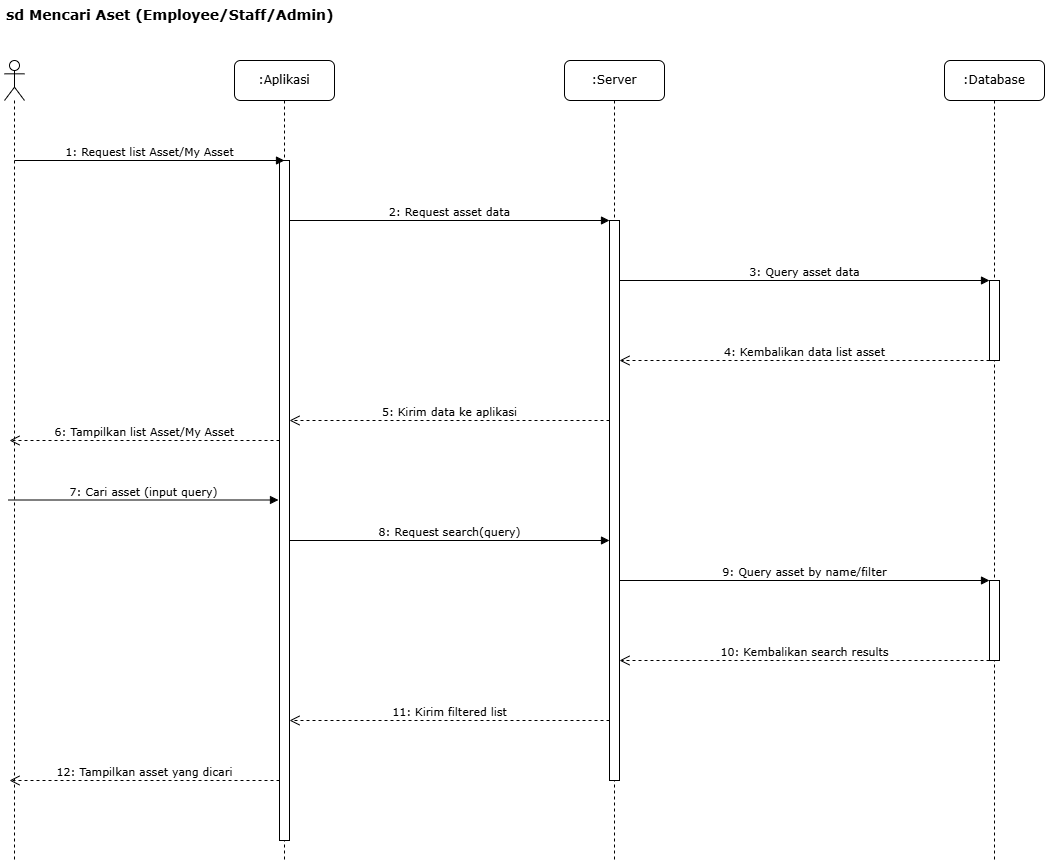

The diagram above was exported from draw.io. Its source (the exported page's mxGraphModel, read from the mxfile embedded in the PNG):
<mxGraphModel dx="858" dy="523" grid="1" gridSize="10" guides="1" tooltips="1" connect="1" arrows="1" fold="1" page="1" pageScale="1" pageWidth="827" pageHeight="1169" math="0" shadow="0">
  <root>
    <mxCell id="0" />
    <mxCell id="1" parent="0" />
    <mxCell id="title" value="sd Mencari Aset (Employee/Staff/Admin)" style="text;html=1;strokeColor=none;fillColor=none;align=left;verticalAlign=top;whiteSpace=wrap;rounded=0;fontFamily=Verdana;fontSize=14;fontStyle=1" vertex="1" parent="1">
      <mxGeometry x="140" y="20" width="360" height="30" as="geometry" />
    </mxCell>
    <mxCell id="actor_user" value="" style="shape=umlLifeline;perimeter=lifelinePerimeter;whiteSpace=wrap;html=1;container=1;dropTarget=0;collapsible=0;recursiveResize=0;outlineConnect=0;portConstraint=eastwest;newEdgeStyle={&quot;curved&quot;:0,&quot;rounded&quot;:0};participant=umlActor;" vertex="1" parent="1">
      <mxGeometry x="140" y="80" width="20" height="800" as="geometry" />
    </mxCell>
    <mxCell id="lifeline_app" value=":Aplikasi" style="shape=umlLifeline;perimeter=lifelinePerimeter;whiteSpace=wrap;html=1;container=1;collapsible=0;recursiveResize=0;outlineConnect=0;rounded=1;shadow=0;comic=0;labelBackgroundColor=none;strokeWidth=1;fontFamily=Verdana;fontSize=12;align=center;" vertex="1" parent="1">
      <mxGeometry x="370" y="80" width="100" height="800" as="geometry" />
    </mxCell>
    <mxCell id="lifeline_server" value=":Server" style="shape=umlLifeline;perimeter=lifelinePerimeter;whiteSpace=wrap;html=1;container=1;collapsible=0;recursiveResize=0;outlineConnect=0;rounded=1;shadow=0;comic=0;labelBackgroundColor=none;strokeWidth=1;fontFamily=Verdana;fontSize=12;align=center;" vertex="1" parent="1">
      <mxGeometry x="700" y="80" width="100" height="800" as="geometry" />
    </mxCell>
    <mxCell id="lifeline_db" value=":Database" style="shape=umlLifeline;perimeter=lifelinePerimeter;whiteSpace=wrap;html=1;container=1;collapsible=0;recursiveResize=0;outlineConnect=0;rounded=1;shadow=0;comic=0;labelBackgroundColor=none;strokeWidth=1;fontFamily=Verdana;fontSize=12;align=center;" vertex="1" parent="1">
      <mxGeometry x="1080" y="80" width="100" height="800" as="geometry" />
    </mxCell>
    <mxCell id="act_app_main" value="" style="html=1;points=[];perimeter=orthogonalPerimeter;fillColor=#ffffff;strokeColor=#000000;strokeWidth=1;" vertex="1" parent="1">
      <mxGeometry x="415" y="180" width="10" height="680" as="geometry" />
    </mxCell>
    <mxCell id="act_server_main" value="" style="html=1;points=[];perimeter=orthogonalPerimeter;fillColor=#ffffff;strokeColor=#000000;strokeWidth=1;" vertex="1" parent="1">
      <mxGeometry x="745" y="240" width="10" height="560" as="geometry" />
    </mxCell>
    <mxCell id="act_db_query1" value="" style="html=1;points=[];perimeter=orthogonalPerimeter;fillColor=#ffffff;strokeColor=#000000;strokeWidth=1;" vertex="1" parent="1">
      <mxGeometry x="1125" y="300" width="10" height="80" as="geometry" />
    </mxCell>
    <mxCell id="act_db_query2" value="" style="html=1;points=[];perimeter=orthogonalPerimeter;fillColor=#ffffff;strokeColor=#000000;strokeWidth=1;" vertex="1" parent="1">
      <mxGeometry x="1125" y="600" width="10" height="80" as="geometry" />
    </mxCell>
    <mxCell id="msg1" value="1: Request list Asset/My Asset" style="html=1;verticalAlign=bottom;labelBackgroundColor=none;endArrow=block;rounded=0;fontFamily=Verdana;fontSize=11;" edge="1" parent="1">
      <mxGeometry width="160" relative="1" as="geometry">
        <mxPoint x="150" y="180" as="sourcePoint" />
        <mxPoint x="420" y="180" as="targetPoint" />
      </mxGeometry>
    </mxCell>
    <mxCell id="msg2" value="2: Request asset data" style="html=1;verticalAlign=bottom;endArrow=block;labelBackgroundColor=none;fontFamily=Verdana;fontSize=11;" edge="1" parent="1">
      <mxGeometry relative="1" as="geometry">
        <mxPoint x="425" y="240" as="sourcePoint" />
        <mxPoint x="745" y="240" as="targetPoint" />
      </mxGeometry>
    </mxCell>
    <mxCell id="msg3" value="3: Query asset data" style="html=1;verticalAlign=bottom;endArrow=block;labelBackgroundColor=none;fontFamily=Verdana;fontSize=11;" edge="1" parent="1">
      <mxGeometry relative="1" as="geometry">
        <mxPoint x="755" y="300" as="sourcePoint" />
        <mxPoint x="1125" y="300" as="targetPoint" />
      </mxGeometry>
    </mxCell>
    <mxCell id="msg4_return" value="4: Kembalikan data list asset" style="html=1;verticalAlign=bottom;endArrow=open;dashed=1;endSize=8;labelBackgroundColor=none;fontFamily=Verdana;fontSize=11;" edge="1" parent="1">
      <mxGeometry relative="1" as="geometry">
        <mxPoint x="1125" y="380" as="sourcePoint" />
        <mxPoint x="755" y="380" as="targetPoint" />
      </mxGeometry>
    </mxCell>
    <mxCell id="msg5_return" value="5: Kirim data ke aplikasi" style="html=1;verticalAlign=bottom;endArrow=open;dashed=1;endSize=8;labelBackgroundColor=none;fontFamily=Verdana;fontSize=11;" edge="1" parent="1">
      <mxGeometry relative="1" as="geometry">
        <mxPoint x="745" y="440" as="sourcePoint" />
        <mxPoint x="425" y="440" as="targetPoint" />
      </mxGeometry>
    </mxCell>
    <mxCell id="msg6_return" value="6: Tampilkan list Asset/My Asset" style="html=1;verticalAlign=bottom;endArrow=open;dashed=1;endSize=8;labelBackgroundColor=none;fontFamily=Verdana;fontSize=11;" edge="1" parent="1">
      <mxGeometry relative="1" as="geometry">
        <mxPoint x="415" y="460" as="sourcePoint" />
        <mxPoint x="145" y="460" as="targetPoint" />
      </mxGeometry>
    </mxCell>
    <mxCell id="msg7" value="7: Cari asset (input query)" style="html=1;verticalAlign=bottom;labelBackgroundColor=none;endArrow=block;rounded=0;fontFamily=Verdana;fontSize=11;" edge="1" parent="1">
      <mxGeometry width="160" relative="1" as="geometry">
        <mxPoint x="144" y="519.5" as="sourcePoint" />
        <mxPoint x="414" y="519.5" as="targetPoint" />
      </mxGeometry>
    </mxCell>
    <mxCell id="msg8" value="8: Request search(query)" style="html=1;verticalAlign=bottom;endArrow=block;labelBackgroundColor=none;fontFamily=Verdana;fontSize=11;" edge="1" parent="1">
      <mxGeometry relative="1" as="geometry">
        <mxPoint x="425" y="560" as="sourcePoint" />
        <mxPoint x="745" y="560" as="targetPoint" />
      </mxGeometry>
    </mxCell>
    <mxCell id="msg9" value="9: Query asset by name/filter" style="html=1;verticalAlign=bottom;endArrow=block;labelBackgroundColor=none;fontFamily=Verdana;fontSize=11;" edge="1" parent="1" source="act_server_main" target="act_db_query2">
      <mxGeometry relative="1" as="geometry">
        <mxPoint x="755" y="600" as="sourcePoint" />
        <mxPoint x="1125" y="600" as="targetPoint" />
      </mxGeometry>
    </mxCell>
    <mxCell id="msg10_return" value="10: Kembalikan search results" style="html=1;verticalAlign=bottom;endArrow=open;dashed=1;endSize=8;labelBackgroundColor=none;fontFamily=Verdana;fontSize=11;" edge="1" parent="1" source="act_db_query2">
      <mxGeometry relative="1" as="geometry">
        <mxPoint x="1125" y="680" as="sourcePoint" />
        <mxPoint x="755" y="680" as="targetPoint" />
      </mxGeometry>
    </mxCell>
    <mxCell id="msg11_return" value="11: Kirim filtered list" style="html=1;verticalAlign=bottom;endArrow=open;dashed=1;endSize=8;labelBackgroundColor=none;fontFamily=Verdana;fontSize=11;" edge="1" parent="1">
      <mxGeometry relative="1" as="geometry">
        <mxPoint x="745" y="740" as="sourcePoint" />
        <mxPoint x="425" y="740" as="targetPoint" />
      </mxGeometry>
    </mxCell>
    <mxCell id="msg12_return" value="12: Tampilkan asset yang dicari" style="html=1;verticalAlign=bottom;endArrow=open;dashed=1;endSize=8;labelBackgroundColor=none;fontFamily=Verdana;fontSize=11;" edge="1" parent="1">
      <mxGeometry relative="1" as="geometry">
        <mxPoint x="415" y="800" as="sourcePoint" />
        <mxPoint x="145" y="800" as="targetPoint" />
        <mxPoint as="offset" />
      </mxGeometry>
    </mxCell>
  </root>
</mxGraphModel>